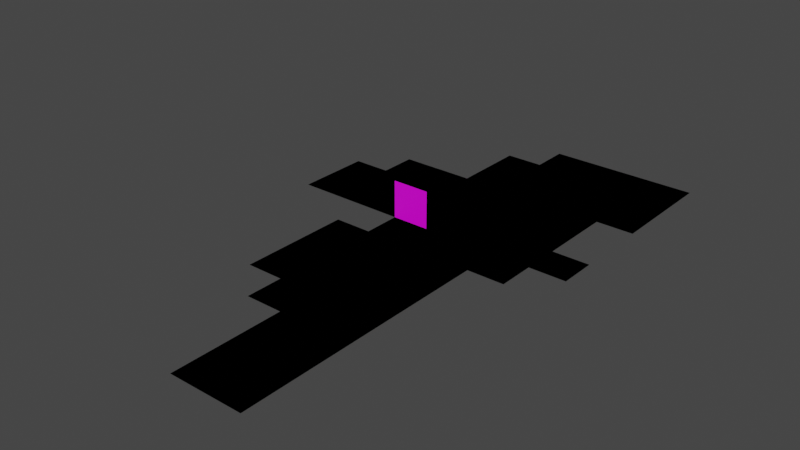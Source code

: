 # Source: water.blend  (saved by Blender 2.80.74; exported with 4.5.12 LTS)
import bpy
from mathutils import Matrix  # noqa: F401  (used for matrix-valued properties, if any)

bpy.ops.wm.read_factory_settings(use_empty=True)
scene = bpy.context.scene
scene.name = 'Scene'

# ---- collections
col_collection = bpy.data.collections.new('Collection'); scene.collection.children.link(col_collection)

# ---- images (referenced by path relative to the original .blend; pixels are not part of the script)
import os
ASSET_DIR = os.environ.get("B2B_ASSET_DIR", "")  # directory of the original .blend (textures are referenced by path, not embedded)
HERE = os.path.dirname(os.path.abspath(__file__))  # packed textures are extracted next to this script under _unpacked/

def load_image(name, relpath, width, height, colorspace="sRGB"):
    """Load a texture the original file referenced (path relative to the .blend, or extracted next to this script)."""
    p = next((c for c in (os.path.join(HERE, relpath), os.path.join(ASSET_DIR, relpath)) if relpath and os.path.exists(c)), "")
    if p:
        img = bpy.data.images.load(p, check_existing=True)
        img.name = name
    else:  # same state as the original file: an image datablock whose file is absent (Cycles renders it pink)
        img = bpy.data.images.new(name, width, height)
        img.source = "FILE"
        img.filepath = "//" + (relpath or name)
    img.colorspace_settings.name = colorspace
    return img
img_placeholder_png = load_image('placeholder.png', 'placeholder.png', 1024, 1024, 'sRGB')
img_tdr_h_underwater_png_001 = load_image('tdr_h_underwater.png.001', 'tdr_h_underwater.png', 1024, 1024, 'sRGB')
img_tdr_h_underwater_edge_png_001 = load_image('tdr_h_underwater_edge.png.001', 'tdr_h_underwater_edge.png', 1024, 1024, 'sRGB')
img_tdr_h_underwater_png_002 = load_image('tdr_h_underwater.png.002', 'tdr_h_underwater.png', 1024, 1024, 'sRGB')
img_tdr_h_underwater_edge_png_002 = load_image('tdr_h_underwater_edge.png.002', 'tdr_h_underwater_edge.png', 1024, 1024, 'sRGB')
img_tdr_h_underwater_png_003 = load_image('tdr_h_underwater.png.003', 'tdr_h_underwater.png', 1024, 1024, 'sRGB')
img_tdr_h_underwater_png_004 = load_image('tdr_h_underwater.png.004', 'tdr_h_underwater.png', 1024, 1024, 'sRGB')
img_tdr_h_underwater_png_007 = load_image('tdr_h_underwater.png.007', 'tdr_h_underwater.png', 1024, 1024, 'sRGB')

# ---- materials (node trees are filled in below, after node groups)
mat_material_001 = bpy.data.materials.new('Material.001')
mat_material_001.use_transparent_shadow = False
mat_material_001.roughness = 0.25
mat_material_003 = bpy.data.materials.new('Material.003')
mat_material_003.use_transparent_shadow = False
mat_material_003.roughness = 0.5
mat_material_0_004 = bpy.data.materials.new('material_0.004')
mat_material_0_004.use_transparent_shadow = False
mat_material_0_004.diffuse_color = (1.0, 1.0, 1.0, 1.0)
mat_material_0_004.roughness = 0.6733
mat_material_004 = bpy.data.materials.new('Material.004')
mat_material_004.use_transparent_shadow = False
mat_material_004.roughness = 0.5
mat_material_0_005 = bpy.data.materials.new('material_0.005')
mat_material_0_005.use_transparent_shadow = False
mat_material_0_005.diffuse_color = (1.0, 1.0, 1.0, 1.0)
mat_material_0_005.roughness = 0.6733
mat_material_005 = bpy.data.materials.new('Material.005')
mat_material_005.use_transparent_shadow = False
mat_material_005.roughness = 0.5
mat_material_006 = bpy.data.materials.new('Material.006')
mat_material_006.use_transparent_shadow = False
mat_material_006.roughness = 0.5
mat_material_009 = bpy.data.materials.new('Material.009')
mat_material_009.use_transparent_shadow = False
mat_material_009.roughness = 0.5

# ---- material node trees
mat_material_001.use_nodes = True; mat_material_001.node_tree.nodes.clear()
_N = mat_material_001.node_tree.nodes; _L = mat_material_001.node_tree.links
n0 = _N.new('ShaderNodeTexImage'); n0.name = 'Image Texture'; n0.location = (-160, 240)
n0.image = img_placeholder_png
n1 = _N.new('ShaderNodeBsdfPrincipled'); n1.name = 'Principled BSDF'; n1.location = (120, 260)
n1.distribution = 'GGX'
n1.subsurface_method = 'BURLEY'
n1.inputs[3].default_value = 1.45
n1.inputs[27].default_value = (0.0, 0.0, 0.0, 1.0)
n1.inputs[28].default_value = 1.0
n2 = _N.new('ShaderNodeOutputMaterial'); n2.name = 'Material Output'; n2.location = (440, 280)
_L.new(n1.outputs[0], n2.inputs[0])
_L.new(n0.outputs[0], n1.inputs[0])
n2.is_active_output = True
mat_material_003.use_nodes = True; mat_material_003.node_tree.nodes.clear()
_N = mat_material_003.node_tree.nodes; _L = mat_material_003.node_tree.links
n0 = _N.new('ShaderNodeOutputMaterial'); n0.name = 'Material Output'; n0.location = (300, 300)
n1 = _N.new('ShaderNodeBsdfPrincipled'); n1.name = 'Principled BSDF'; n1.location = (10, 300)
n1.distribution = 'GGX'
n1.subsurface_method = 'BURLEY'
n1.inputs[3].default_value = 1.45
n1.inputs[27].default_value = (0.0, 0.0, 0.0, 1.0)
n1.inputs[28].default_value = 1.0
n2 = _N.new('ShaderNodeTexImage'); n2.name = 'Image Texture'; n2.location = (-300, 600)
n2.image = img_tdr_h_underwater_png_001
_L.new(n1.outputs[0], n0.inputs[0])
_L.new(n2.outputs[0], n1.inputs[0])
n0.is_active_output = True
mat_material_0_004.use_nodes = True; mat_material_0_004.node_tree.nodes.clear()
_N = mat_material_0_004.node_tree.nodes; _L = mat_material_0_004.node_tree.links
n0 = _N.new('ShaderNodeOutputMaterial'); n0.name = 'Material Output'; n0.location = (300, 300)
n1 = _N.new('ShaderNodeBsdfPrincipled'); n1.name = 'Principled BSDF'; n1.location = (10, 300)
n1.distribution = 'GGX'
n1.subsurface_method = 'BURLEY'
n1.inputs[2].default_value = 0.6733
n1.inputs[3].default_value = 1.0
n1.inputs[27].default_value = (0.0, 0.0, 0.0, 1.0)
n1.inputs[28].default_value = 1.0
n2 = _N.new('ShaderNodeTexImage'); n2.name = 'Image Texture'; n2.location = (-300, 600)
n2.image = img_tdr_h_underwater_edge_png_001
_L.new(n1.outputs[0], n0.inputs[0])
_L.new(n2.outputs[0], n1.inputs[0])
n0.is_active_output = True
mat_material_004.use_nodes = True; mat_material_004.node_tree.nodes.clear()
_N = mat_material_004.node_tree.nodes; _L = mat_material_004.node_tree.links
n0 = _N.new('ShaderNodeOutputMaterial'); n0.name = 'Material Output'; n0.location = (300, 300)
n1 = _N.new('ShaderNodeBsdfPrincipled'); n1.name = 'Principled BSDF'; n1.location = (10, 300)
n1.distribution = 'GGX'
n1.subsurface_method = 'BURLEY'
n1.inputs[3].default_value = 1.45
n1.inputs[27].default_value = (0.0, 0.0, 0.0, 1.0)
n1.inputs[28].default_value = 1.0
n2 = _N.new('ShaderNodeTexImage'); n2.name = 'Image Texture'; n2.location = (-300, 600)
n2.image = img_tdr_h_underwater_png_002
_L.new(n1.outputs[0], n0.inputs[0])
_L.new(n2.outputs[0], n1.inputs[0])
n0.is_active_output = True
mat_material_0_005.use_nodes = True; mat_material_0_005.node_tree.nodes.clear()
_N = mat_material_0_005.node_tree.nodes; _L = mat_material_0_005.node_tree.links
n0 = _N.new('ShaderNodeOutputMaterial'); n0.name = 'Material Output'; n0.location = (300, 300)
n1 = _N.new('ShaderNodeBsdfPrincipled'); n1.name = 'Principled BSDF'; n1.location = (10, 300)
n1.distribution = 'GGX'
n1.subsurface_method = 'BURLEY'
n1.inputs[2].default_value = 0.6733
n1.inputs[3].default_value = 1.0
n1.inputs[27].default_value = (0.0, 0.0, 0.0, 1.0)
n1.inputs[28].default_value = 1.0
n2 = _N.new('ShaderNodeTexImage'); n2.name = 'Image Texture'; n2.location = (-300, 600)
n2.image = img_tdr_h_underwater_edge_png_002
_L.new(n1.outputs[0], n0.inputs[0])
_L.new(n2.outputs[0], n1.inputs[0])
n0.is_active_output = True
mat_material_005.use_nodes = True; mat_material_005.node_tree.nodes.clear()
_N = mat_material_005.node_tree.nodes; _L = mat_material_005.node_tree.links
n0 = _N.new('ShaderNodeOutputMaterial'); n0.name = 'Material Output'; n0.location = (300, 300)
n1 = _N.new('ShaderNodeBsdfPrincipled'); n1.name = 'Principled BSDF'; n1.location = (10, 300)
n1.distribution = 'GGX'
n1.subsurface_method = 'BURLEY'
n1.inputs[3].default_value = 1.45
n1.inputs[27].default_value = (0.0, 0.0, 0.0, 1.0)
n1.inputs[28].default_value = 1.0
n2 = _N.new('ShaderNodeTexImage'); n2.name = 'Image Texture'; n2.location = (-300, 600)
n2.image = img_tdr_h_underwater_png_003
_L.new(n1.outputs[0], n0.inputs[0])
_L.new(n2.outputs[0], n1.inputs[0])
n0.is_active_output = True
mat_material_006.use_nodes = True; mat_material_006.node_tree.nodes.clear()
_N = mat_material_006.node_tree.nodes; _L = mat_material_006.node_tree.links
n0 = _N.new('ShaderNodeOutputMaterial'); n0.name = 'Material Output'; n0.location = (300, 300)
n1 = _N.new('ShaderNodeBsdfPrincipled'); n1.name = 'Principled BSDF'; n1.location = (10, 300)
n1.distribution = 'GGX'
n1.subsurface_method = 'BURLEY'
n1.inputs[3].default_value = 1.45
n1.inputs[27].default_value = (0.0, 0.0, 0.0, 1.0)
n1.inputs[28].default_value = 1.0
n2 = _N.new('ShaderNodeTexImage'); n2.name = 'Image Texture'; n2.location = (-300, 600)
n2.image = img_tdr_h_underwater_png_004
_L.new(n1.outputs[0], n0.inputs[0])
_L.new(n2.outputs[0], n1.inputs[0])
n0.is_active_output = True
mat_material_009.use_nodes = True; mat_material_009.node_tree.nodes.clear()
_N = mat_material_009.node_tree.nodes; _L = mat_material_009.node_tree.links
n0 = _N.new('ShaderNodeOutputMaterial'); n0.name = 'Material Output'; n0.location = (300, 300)
n1 = _N.new('ShaderNodeBsdfPrincipled'); n1.name = 'Principled BSDF'; n1.location = (10, 300)
n1.distribution = 'GGX'
n1.subsurface_method = 'BURLEY'
n1.inputs[3].default_value = 1.45
n1.inputs[27].default_value = (0.0, 0.0, 0.0, 1.0)
n1.inputs[28].default_value = 1.0
n2 = _N.new('ShaderNodeTexImage'); n2.name = 'Image Texture'; n2.location = (-300, 600)
n2.image = img_tdr_h_underwater_png_007
_L.new(n1.outputs[0], n0.inputs[0])
_L.new(n2.outputs[0], n1.inputs[0])
n0.is_active_output = True

# ---- world
world_world = bpy.data.worlds.new('World'); scene.world = world_world
world_world.use_nodes = True; world_world.node_tree.nodes.clear()
_N = world_world.node_tree.nodes; _L = world_world.node_tree.links
n0 = _N.new('ShaderNodeOutputWorld'); n0.name = 'World Output'; n0.location = (300, 300)
n1 = _N.new('ShaderNodeBackground'); n1.name = 'Background'; n1.location = (10, 300)
n1.inputs[0].default_value = (0.05088, 0.05088, 0.05088, 1.0)
_L.new(n1.outputs[0], n0.inputs[0])
n0.is_active_output = True
world_world.color = (0.05088, 0.05088, 0.05088)
world_world.use_sun_shadow = False
world_world.sun_shadow_jitter_overblur = 0.0

# ---- meshes
me_cube_004 = bpy.data.meshes.new('Cube.004')
me_cube_004.from_pydata([(-5.12, -5.12, 0.0), (-5.12, -5.12, 10.24), (5.12, -5.12, 0.0), (5.12, -5.12, 10.24)], [], [(0, 1, 3, 2)])
_uv = me_cube_004.uv_layers.new(name='UVMap')
_uv.uv.foreach_set('vector', [0.9999, 9.998e-05, 0.9999, 0.9999, 9.998e-05, 0.9999, 0.0001001, 9.998e-05])
me_cube_004.materials.append(mat_material_001)
me_cube_004.use_remesh_preserve_volume = False
me_cube_004.use_remesh_preserve_attributes = False
me_cube_004.use_mirror_vertex_groups = False
me_cube_004.update()
me_default_trle_floor_000_cube_000 = bpy.data.meshes.new('Default_TRLE_Floor.000_Cube.000')
me_default_trle_floor_000_cube_000.from_pydata([(-1536.0, 512.0, -2.56), (-1536.0, -512.0, -2.56), (-512.0, -512.0, -2.56), (-512.0, 512.0, -2.56), (-2560.0, 512.0, -2.56), (-2560.0, -512.0, -2.56), (-3584.0, 512.0, -2.56), (-3584.0, -512.0, -2.56), (-4608.0, 512.0, -2.56), (-4608.0, -512.0, -2.56), (-4608.0, 1536.0, -2.56), (-3584.0, 1536.0, -2.56), (-2560.0, 1536.0, -2.56), (-1536.0, 1536.0, -2.56), (-512.0, 1536.0, -2.56), (-1536.0, 2560.0, -2.56), (-512.0, 2560.0, -2.56), (-2560.0, 2560.0, -2.56), (-3584.0, 2560.0, -2.56), (-4608.0, 2560.0, -2.56), (-1536.0, 512.0, -2.56), (-512.0, 512.0, -2.56), (-512.0, -512.0, -2.56), (-1536.0, -512.0, -2.56), (-2560.0, 512.0, -2.56), (-2560.0, -512.0, -2.56), (-3584.0, 512.0, -2.56), (-3584.0, -512.0, -2.56), (-4608.0, 512.0, -2.56), (-4608.0, -512.0, -2.56), (-4608.0, 1536.0, -2.56), (-3584.0, 1536.0, -2.56), (-2560.0, 1536.0, -2.56), (-1536.0, 1536.0, -2.56), (-512.0, 1536.0, -2.56), (-1536.0, 2560.0, -2.56), (-512.0, 2560.0, -2.56), (-2560.0, 2560.0, -2.56), (-3584.0, 2560.0, -2.56), (-4608.0, 2560.0, -2.56), (512.0, -512.0, -2.56), (512.0, 512.0, -2.56), (512.0, 1536.0, -2.56), (512.0, 2560.0, -2.56), (512.0, 512.0, -2.56), (512.0, -512.0, -2.56), (512.0, 1536.0, -2.56), (512.0, 2560.0, -2.56)], [], [(0, 1, 2, 3), (4, 5, 1, 0), (6, 7, 5, 4), (8, 9, 7, 6), (10, 8, 6, 11), (11, 6, 4, 12), (12, 4, 0, 13), (13, 0, 3, 14), (15, 13, 14, 16), (17, 12, 13, 15), (18, 11, 12, 17), (19, 10, 11, 18), (20, 21, 22, 23), (24, 20, 23, 25), (26, 24, 25, 27), (28, 26, 27, 29), (30, 31, 26, 28), (31, 32, 24, 26), (32, 33, 20, 24), (33, 34, 21, 20), (35, 36, 34, 33), (37, 35, 33, 32), (38, 37, 32, 31), (39, 38, 31, 30), (3, 2, 40, 41), (14, 3, 41, 42), (16, 14, 42, 43), (21, 44, 45, 22), (34, 46, 44, 21), (36, 47, 46, 34)])
me_default_trle_floor_000_cube_000.polygons.foreach_set('use_smooth', [True] * 30)
me_default_trle_floor_000_cube_000.polygons.foreach_set('material_index', [0, 0, 0, 0, 0, 0, 0, 0, 0, 0, 0, 0, 0, 0, 0, 0, 0, 0, 0, 0, 0, 0, 0, 0, 1, 1, 1, 1, 1, 1])
_k = set([(1, 2), (1, 5), (2, 40), (5, 7), (7, 9), (8, 9), (8, 10), (10, 19), (15, 16), (15, 17), (16, 43), (17, 18), (18, 19), (22, 23), (22, 45), (23, 25), (25, 27), (27, 29), (28, 29), (28, 30), (30, 39), (35, 36), (35, 37), (36, 47), (37, 38), (38, 39), (40, 41), (41, 42), (42, 43), (44, 45), (44, 46), (46, 47)])
me_default_trle_floor_000_cube_000.attributes.new('sharp_edge', 'BOOLEAN', 'EDGE').data.foreach_set('value', [ (min(e.vertices), max(e.vertices)) in _k for e in me_default_trle_floor_000_cube_000.edges])
_uv = me_default_trle_floor_000_cube_000.uv_layers.new(name='UVMap')
_uv.uv.foreach_set('vector', [0.0, 0.0, 1.0, 0.0, 1.0, 1.0, 0.0, 1.0, 0.0, 0.0, 1.0, 0.0, 1.0, 1.0, 0.0, 1.0, 0.0, 0.0, 1.0, 0.0, 1.0, 1.0, 0.0, 1.0, 0.0, 0.0, 1.0, 0.0, 1.0, 1.0, 0.0, 1.0, 0.0, 0.0, 1.0, 0.0, 1.0, 1.0, 0.0, 1.0, 0.0, 0.0, 1.0, 0.0, 1.0, 1.0, 0.0, 1.0, 0.0, 0.0, 1.0, 0.0, 1.0, 1.0, 0.0, 1.0, 0.0, 0.0, 1.0, 0.0, 1.0, 1.0, 0.0, 1.0, 0.0, 0.0, 1.0, 0.0, 1.0, 1.0, 0.0, 1.0, 0.0, 0.0, 1.0, 0.0, 1.0, 1.0, 0.0, 1.0, 0.0, 0.0, 1.0, 0.0, 1.0, 1.0, 0.0, 1.0, 0.0, 0.0, 1.0, 0.0, 1.0, 1.0, 0.0, 1.0, 0.0, 0.0, 0.0, 1.0, 1.0, 1.0, 1.0, 0.0, 0.0, 0.0, 0.0, 1.0, 1.0, 1.0, 1.0, 0.0, 0.0, 0.0, 0.0, 1.0, 1.0, 1.0, 1.0, 0.0, 0.0, 0.0, 0.0, 1.0, 1.0, 1.0, 1.0, 0.0, 0.0, 0.0, 0.0, 1.0, 1.0, 1.0, 1.0, 0.0, 0.0, 0.0, 0.0, 1.0, 1.0, 1.0, 1.0, 0.0, 0.0, 0.0, 0.0, 1.0, 1.0, 1.0, 1.0, 0.0, 0.0, 0.0, 0.0, 1.0, 1.0, 1.0, 1.0, 0.0, 0.0, 0.0, 0.0, 1.0, 1.0, 1.0, 1.0, 0.0, 0.0, 0.0, 0.0, 1.0, 1.0, 1.0, 1.0, 0.0, 0.0, 0.0, 0.0, 1.0, 1.0, 1.0, 1.0, 0.0, 0.0, 0.0, 0.0, 1.0, 1.0, 1.0, 1.0, 0.0, 0.0, 0.0, 1.0, 0.0, 1.0, 1.0, 0.0, 1.0, 0.0, 0.0, 1.0, 0.0, 1.0, 1.0, 0.0, 1.0, 0.0, 0.0, 1.0, 0.0, 1.0, 1.0, 0.0, 1.0, 0.0, 0.0, 0.0, 1.0, 1.0, 1.0, 1.0, 0.0, 0.0, 0.0, 0.0, 1.0, 1.0, 1.0, 1.0, 0.0, 0.0, 0.0, 0.0, 1.0, 1.0, 1.0, 1.0, 0.0])
me_default_trle_floor_000_cube_000.materials.append(mat_material_003)
me_default_trle_floor_000_cube_000.materials.append(mat_material_0_004)
me_default_trle_floor_000_cube_000.use_remesh_preserve_volume = False
me_default_trle_floor_000_cube_000.use_remesh_preserve_attributes = False
me_default_trle_floor_000_cube_000.use_mirror_vertex_groups = False
me_default_trle_floor_000_cube_000.update()
me_default_trle_floor_000_cube_000.normals_split_custom_set([tuple(v) for v in zip(*[iter([-4.417e-18, 0.0, 1.0, 0.0, 0.0, 1.0, 0.0, 0.0, 1.0, -1.164e-10, 0.0, 1.0, 1.767e-17, 0.0, 1.0, 0.0, 0.0, 1.0, 0.0, 0.0, 1.0, -4.417e-18, 0.0, 1.0, -1.164e-10, 0.0, 1.0, -1.164e-10, 0.0, 1.0, 0.0, 0.0, 1.0, 1.767e-17, 0.0, 1.0, -1.164e-10, 0.0, 1.0, -2.328e-10, 0.0, 1.0, -1.164e-10, 0.0, 1.0, -1.164e-10, 0.0, 1.0, 1.164e-10, 0.0, 1.0, -1.164e-10, 0.0, 1.0, -1.164e-10, 0.0, 1.0, 1.016e-16, 0.0, 1.0, 1.016e-16, 0.0, 1.0, -1.164e-10, 0.0, 1.0, 1.767e-17, 0.0, 1.0, 3.092e-17, 0.0, 1.0, 3.092e-17, 0.0, 1.0, 1.767e-17, 0.0, 1.0, -4.417e-18, 0.0, 1.0, 5.821e-11, 0.0, 1.0, 5.821e-11, 0.0, 1.0, -4.417e-18, 0.0, 1.0, -1.164e-10, 0.0, 1.0, -5.821e-11, 0.0, 1.0, 1.164e-10, 0.0, 1.0, 5.821e-11, 0.0, 1.0, -5.821e-11, 0.0, 1.0, 1.164e-10, 0.0, 1.0, 0.0, 0.0, 1.0, 3.092e-17, 0.0, 1.0, 5.821e-11, 0.0, 1.0, 1.164e-10, 0.0, 1.0, 1.164e-10, 0.0, 1.0, 1.016e-16, 0.0, 1.0, 3.092e-17, 0.0, 1.0, 0.0, 0.0, 1.0, 2.328e-10, 0.0, 1.0, 1.164e-10, 0.0, 1.0, 1.016e-16, 0.0, 1.0, 1.164e-10, 0.0, 1.0, 2.095e-11, 0.0, -1.0, -7.451e-11, 0.0, -1.0, -9.313e-11, 0.0, -1.0, -5.588e-11, 0.0, -1.0, -3.725e-11, 0.0, -1.0, 2.095e-11, 0.0, -1.0, -5.588e-11, 0.0, -1.0, -5.588e-11, 0.0, -1.0, 4.191e-11, 0.0, -1.0, -3.725e-11, 0.0, -1.0, -5.588e-11, 0.0, -1.0, 6.054e-11, 0.0, -1.0, 1.397e-10, 0.0, -1.0, 4.191e-11, 0.0, -1.0, 6.054e-11, 0.0, -1.0, 2.142e-10, 0.0, -1.0, -5.122e-11, 0.0, -1.0, -5.588e-11, 0.0, -1.0, 4.191e-11, 0.0, -1.0, 1.397e-10, 0.0, -1.0, -5.588e-11, 0.0, -1.0, -1.863e-11, 0.0, -1.0, -3.725e-11, 0.0, -1.0, 4.191e-11, 0.0, -1.0, -1.863e-11, 0.0, -1.0, 2.328e-11, 0.0, -1.0, 2.095e-11, 0.0, -1.0, -3.725e-11, 0.0, -1.0, 2.328e-11, 0.0, -1.0, -9.546e-11, 0.0, -1.0, -7.451e-11, 0.0, -1.0, 2.095e-11, 0.0, -1.0, -5.122e-11, 0.0, -1.0, -1.35e-10, 0.0, -1.0, -9.546e-11, 0.0, -1.0, 2.328e-11, 0.0, -1.0, -1.863e-11, 0.0, -1.0, -5.122e-11, 0.0, -1.0, 2.328e-11, 0.0, -1.0, -1.863e-11, 0.0, -1.0, -1.35e-10, 0.0, -1.0, -1.863e-11, 0.0, -1.0, -1.863e-11, 0.0, -1.0, -5.588e-11, 0.0, -1.0, -1.676e-10, 0.0, -1.0, -1.35e-10, 0.0, -1.0, -5.588e-11, 0.0, -1.0, -5.122e-11, 0.0, -1.0, -1.164e-10, 0.0, 1.0, 0.0, 0.0, 1.0, 0.0, 0.0, 1.0, -1.164e-10, 0.0, 1.0, -5.821e-11, 0.0, 1.0, -1.164e-10, 0.0, 1.0, -1.164e-10, 0.0, 1.0, -1.164e-10, 0.0, 1.0, 1.164e-10, 0.0, 1.0, -5.821e-11, 0.0, 1.0, -1.164e-10, 0.0, 1.0, 0.0, 0.0, 1.0, -7.451e-11, 0.0, -1.0, -2.095e-10, 0.0, -1.0, -9.313e-11, 0.0, -1.0, -9.313e-11, 0.0, -1.0, -9.546e-11, 0.0, -1.0, -2.142e-10, 0.0, -1.0, -2.095e-10, 0.0, -1.0, -7.451e-11, 0.0, -1.0, -1.35e-10, 0.0, -1.0, -1.024e-10, 0.0, -1.0, -2.142e-10, 0.0, -1.0, -9.546e-11, 0.0, -1.0])] * 3)])
me_default_trle_floor_007_cube_000 = bpy.data.meshes.new('Default_TRLE_Floor.007_Cube.000')
me_default_trle_floor_007_cube_000.from_pydata([(-511.6, 512.3, -2.56), (512.4, 512.3, -2.56), (512.4, -511.7, -2.56), (-511.6, -511.7, -2.56), (-1536.0, 512.3, -2.56), (-1536.0, -511.7, -2.56), (-1536.0, 1536.0, -2.56), (-511.6, 1536.0, -2.56), (-511.6, 512.3, -2.56), (-511.6, -511.7, -2.56), (512.4, -511.7, -2.56), (512.4, 512.3, -2.56), (-1536.0, 512.3, -2.56), (-1536.0, -511.7, -2.56), (-1536.0, 1536.0, -2.56), (-511.6, 1536.0, -2.56), (-2560.0, 512.3, -2.56), (-2560.0, -511.7, -2.56), (-2560.0, 1536.0, -2.56), (-2560.0, 512.3, -2.56), (-2560.0, -511.7, -2.56), (-2560.0, 1536.0, -2.56)], [], [(0, 1, 2, 3), (4, 0, 3, 5), (6, 7, 0, 4), (8, 9, 10, 11), (12, 13, 9, 8), (14, 12, 8, 15), (16, 4, 5, 17), (18, 6, 4, 16), (19, 20, 13, 12), (21, 19, 12, 14)])
me_default_trle_floor_007_cube_000.polygons.foreach_set('use_smooth', [True] * 10)
me_default_trle_floor_007_cube_000.polygons.foreach_set('material_index', [0, 0, 0, 0, 0, 0, 1, 1, 1, 1])
_k = set([(0, 1), (0, 7), (1, 2), (2, 3), (3, 5), (5, 17), (6, 7), (6, 18), (8, 11), (8, 15), (9, 10), (9, 13), (10, 11), (13, 20), (14, 15), (14, 21), (16, 17), (16, 18), (19, 20), (19, 21)])
me_default_trle_floor_007_cube_000.attributes.new('sharp_edge', 'BOOLEAN', 'EDGE').data.foreach_set('value', [ (min(e.vertices), max(e.vertices)) in _k for e in me_default_trle_floor_007_cube_000.edges])
_uv = me_default_trle_floor_007_cube_000.uv_layers.new(name='UVMap')
_uv.uv.foreach_set('vector', [0.0, 0.0, 0.0, 1.0, 1.0, 1.0, 1.0, 0.0, 0.0, 0.0, 0.0, 1.0, 1.0, 1.0, 1.0, 0.0, 0.0, 0.0, 0.0, 1.0, 1.0, 1.0, 1.0, 0.0, 0.0, 0.0, 1.0, 0.0, 1.0, 1.0, 0.0, 1.0, 0.0, 0.0, 1.0, 0.0, 1.0, 1.0, 0.0, 1.0, 0.0, 0.0, 1.0, 0.0, 1.0, 1.0, 0.0, 1.0, 1.0, 1.0, 1.0, 0.0, 0.0, 0.0, 0.0, 1.0, 1.0, 1.0, 1.0, 0.0, 0.0, 0.0, 0.0, 1.0, 1.0, 1.0, 0.0, 1.0, 0.0, 0.0, 1.0, 0.0, 1.0, 1.0, 0.0, 1.0, 0.0, 0.0, 1.0, 0.0])
me_default_trle_floor_007_cube_000.materials.append(mat_material_004)
me_default_trle_floor_007_cube_000.materials.append(mat_material_0_005)
me_default_trle_floor_007_cube_000.use_remesh_preserve_volume = False
me_default_trle_floor_007_cube_000.use_remesh_preserve_attributes = False
me_default_trle_floor_007_cube_000.use_mirror_vertex_groups = False
me_default_trle_floor_007_cube_000.update()
me_default_trle_floor_007_cube_000.normals_split_custom_set([tuple(v) for v in zip(*[iter([3.415e-11, 0.0, -1.0, -1.863e-11, 0.0, -1.0, -1.863e-11, 0.0, -1.0, 6.054e-11, 0.0, -1.0, 7.916e-11, 0.0, -1.0, 3.415e-11, 0.0, -1.0, 6.054e-11, 0.0, -1.0, 6.054e-11, 0.0, -1.0, 9.779e-11, 0.0, -1.0, -1.863e-11, 0.0, -1.0, 3.415e-11, 0.0, -1.0, 7.916e-11, 0.0, -1.0, -1.552e-10, 0.0, 1.0, -1.164e-10, 0.0, 1.0, -2.328e-10, 0.0, 1.0, -2.328e-10, 0.0, 1.0, -1.164e-10, 0.0, 1.0, 0.0, 0.0, 1.0, -1.164e-10, 0.0, 1.0, -1.552e-10, 0.0, 1.0, -2.328e-10, 0.0, 1.0, -1.164e-10, 0.0, 1.0, -1.552e-10, 0.0, 1.0, -2.328e-10, 0.0, 1.0, 9.779e-11, 0.0, -1.0, 7.916e-11, 0.0, -1.0, 6.054e-11, 0.0, -1.0, -1.863e-11, 0.0, -1.0, 2.142e-10, 0.0, -1.0, 9.779e-11, 0.0, -1.0, 7.916e-11, 0.0, -1.0, 9.779e-11, 0.0, -1.0, -1.164e-10, 0.0, 1.0, 0.0, 0.0, 1.0, 0.0, 0.0, 1.0, -1.164e-10, 0.0, 1.0, -2.328e-10, 0.0, 1.0, -1.164e-10, 0.0, 1.0, -1.164e-10, 0.0, 1.0, -2.328e-10, 0.0, 1.0])] * 3)])
me_watersurface_c_default_trle_floor_000_cube_006 = bpy.data.meshes.new('WATERSURFACE_C_Default_TRLE_Floor.000_Cube.006')
me_watersurface_c_default_trle_floor_000_cube_006.from_pydata([(-2564.0, 512.0, -2.56), (-2564.0, -1536.0, -2.56), (-516.3, -1536.0, -2.56), (-516.3, -512.0, -2.56), (507.7, -512.0, -2.56), (507.7, 512.0, -2.56), (-2564.0, 512.0, -2.56), (507.7, 512.0, -2.56), (507.7, -512.0, -2.56), (-516.3, -512.0, -2.56), (-516.3, -1536.0, -2.56), (-2564.0, -1536.0, -2.56)], [], [(0, 1, 2, 3, 4, 5), (6, 7, 8, 9, 10, 11)])
me_watersurface_c_default_trle_floor_000_cube_006.polygons.foreach_set('use_smooth', [True] * 2)
_k = set([(0, 1), (0, 5), (1, 2), (2, 3), (3, 4), (4, 5), (6, 7), (6, 11), (7, 8), (8, 9), (9, 10), (10, 11)])
me_watersurface_c_default_trle_floor_000_cube_006.attributes.new('sharp_edge', 'BOOLEAN', 'EDGE').data.foreach_set('value', [ (min(e.vertices), max(e.vertices)) in _k for e in me_watersurface_c_default_trle_floor_000_cube_006.edges])
_uv = me_watersurface_c_default_trle_floor_000_cube_006.uv_layers.new(name='UVMap')
_uv.uv.foreach_set('vector', [0.0001, 0.0001, 0.9999, 0.0001, 0.9999, 0.9999, 0.9999, 0.0001, 0.9999, 0.9999, 0.0001, 0.9999, 0.0001, 0.0001, 0.0001, 0.9999, 0.9999, 0.9999, 0.0001, 0.9999, 0.9999, 0.9999, 0.9999, 0.0001])
me_watersurface_c_default_trle_floor_000_cube_006.materials.append(mat_material_005)
me_watersurface_c_default_trle_floor_000_cube_006.use_remesh_preserve_volume = False
me_watersurface_c_default_trle_floor_000_cube_006.use_remesh_preserve_attributes = False
me_watersurface_c_default_trle_floor_000_cube_006.use_mirror_vertex_groups = False
me_watersurface_c_default_trle_floor_000_cube_006.update()
me_watersurface_c_default_trle_floor_000_cube_006.normals_split_custom_set([tuple(v) for v in zip(*[iter([4.657e-11, 0.0, 1.0, 4.657e-11, 0.0, 1.0, 4.657e-11, 0.0, 1.0, 4.657e-11, 0.0, 1.0, 4.657e-11, 0.0, 1.0, 4.657e-11, 0.0, 1.0, -2.049e-11, 0.0, -1.0, -2.049e-11, 0.0, -1.0, -2.049e-11, 0.0, -1.0, -2.049e-11, 0.0, -1.0, -2.049e-11, 0.0, -1.0, -2.049e-11, 0.0, -1.0])] * 3)])
me_watersurface_d_cube_037 = bpy.data.meshes.new('WATERSURFACE_D_Cube.037')
me_watersurface_d_cube_037.from_pydata([(8704.0, 512.0, -2.56), (8704.0, 2560.0, -2.56), (1536.0, 2560.0, -2.56), (1536.0, 3584.0, -2.56), (512.0, 3584.0, -2.56), (512.0, 4608.0, -2.56), (-512.0, 4608.0, -2.56), (-512.0, -512.0, -2.56), (1536.0, -512.0, -2.56), (1536.0, -1536.0, -2.56), (4608.0, -1536.0, -2.56), (4608.0, -512.0, -2.56), (5632.0, -512.0, -2.56), (5632.0, 512.0, -2.56), (8704.0, 512.0, -2.56), (5632.0, 512.0, -2.56), (5632.0, -512.0, -2.56), (4608.0, -512.0, -2.56), (4608.0, -1536.0, -2.56), (1536.0, -1536.0, -2.56), (1536.0, -512.0, -2.56), (-512.0, -512.0, -2.56), (-512.0, 4608.0, -2.56), (512.0, 4608.0, -2.56), (512.0, 3584.0, -2.56), (1536.0, 3584.0, -2.56), (1536.0, 2560.0, -2.56), (8704.0, 2560.0, -2.56)], [], [(0, 1, 2, 3, 4, 5, 6, 7, 8, 9, 10, 11, 12, 13), (14, 15, 16, 17, 18, 19, 20, 21, 22, 23, 24, 25, 26, 27)])
me_watersurface_d_cube_037.polygons.foreach_set('use_smooth', [True] * 2)
_uv = me_watersurface_d_cube_037.uv_layers.new(name='UVMap')
_uv.uv.foreach_set('vector', [0.0001, 0.0001, 0.9999, 0.0001, 0.0001, 0.0001, 0.9999, 0.0001, 0.0001, 0.0001, 0.9999, 0.0001, 0.9999, 0.9999, 0.0001, 0.9999, 0.9999, 0.9999, 0.0001, 0.9999, 0.0001, 0.0001, 0.0001, 0.9999, 0.0001, 0.0001, 0.0001, 0.9999, 0.0001, 0.0001, 0.9999, 0.0001, 0.0001, 0.0001, 0.9999, 0.0001, 0.0001, 0.0001, 0.0001, 0.9999, 0.0001, 0.0001, 0.0001, 0.9999, 0.9999, 0.9999, 0.9999, 0.0001, 0.9999, 0.9999, 0.9999, 0.0001, 0.9999, 0.9999, 0.9999, 0.0001])
me_watersurface_d_cube_037.materials.append(mat_material_006)
me_watersurface_d_cube_037.use_remesh_preserve_volume = False
me_watersurface_d_cube_037.use_remesh_preserve_attributes = False
me_watersurface_d_cube_037.use_mirror_vertex_groups = False
me_watersurface_d_cube_037.update()
me_watersurface_d_cube_037.normals_split_custom_set([tuple(v) for v in zip(*[iter([-7.761e-11, 0.0, 1.0, -7.761e-11, 0.0, 1.0, -7.761e-11, 0.0, 1.0, -7.761e-11, 0.0, 1.0, -7.761e-11, 0.0, 1.0, -7.761e-11, 0.0, 1.0, -7.761e-11, 0.0, 1.0, -7.761e-11, 0.0, 1.0, -7.761e-11, 0.0, 1.0, -7.761e-11, 0.0, 1.0, -7.761e-11, 0.0, 1.0, -7.761e-11, 0.0, 1.0, -7.761e-11, 0.0, 1.0, -7.761e-11, 0.0, 1.0, 3.26e-11, 0.0, -1.0, 3.26e-11, 0.0, -1.0, 3.26e-11, 0.0, -1.0, 3.26e-11, 0.0, -1.0, 3.26e-11, 0.0, -1.0, 3.26e-11, 0.0, -1.0, 3.26e-11, 0.0, -1.0, 3.26e-11, 0.0, -1.0, 3.26e-11, 0.0, -1.0, 3.26e-11, 0.0, -1.0, 3.26e-11, 0.0, -1.0, 3.26e-11, 0.0, -1.0, 3.26e-11, 0.0, -1.0, 3.26e-11, 0.0, -1.0])] * 3)])
me_watersurface_e_plane_000 = bpy.data.meshes.new('WATERSURFACE_E_Plane.000')
me_watersurface_e_plane_000.from_pydata([(512.0, 2560.0, -2.56), (-512.0, 2560.0, -2.56), (-512.0, 3584.0, -2.56), (-2560.0, 3584.0, -2.56), (-2560.0, 4608.0, -2.56), (-5632.0, 4608.0, -2.56), (-5632.0, 512.0, -2.56), (-2560.0, 512.0, -2.56), (-2560.0, -512.0, -2.56), (512.0, -512.0, -2.56), (512.0, 2560.0, -2.56), (512.0, -512.0, -2.56), (-2560.0, -512.0, -2.56), (-2560.0, 512.0, -2.56), (-5632.0, 512.0, -2.56), (-5632.0, 4608.0, -2.56), (-2560.0, 4608.0, -2.56), (-2560.0, 3584.0, -2.56), (-512.0, 3584.0, -2.56), (-512.0, 2560.0, -2.56)], [], [(0, 1, 2, 3, 4, 5, 6, 7, 8, 9), (10, 11, 12, 13, 14, 15, 16, 17, 18, 19)])
me_watersurface_e_plane_000.polygons.foreach_set('use_smooth', [True] * 2)
_uv = me_watersurface_e_plane_000.uv_layers.new(name='UVMap')
_uv.uv.foreach_set('vector', [1.0, 0.0, 0.0, 0.0, 1.0, 0.0, 0.0, 0.0, 1.0, 0.0, 1.0, 1.0, 0.0, 1.0, 1.0, 1.0, 0.0, 1.0, 0.0, 0.0, 1.0, 0.0, 0.0, 0.0, 0.0, 1.0, 1.0, 1.0, 0.0, 1.0, 1.0, 1.0, 1.0, 0.0, 0.0, 0.0, 1.0, 0.0, 0.0, 0.0])
me_watersurface_e_plane_000.materials.append(mat_material_009)
me_watersurface_e_plane_000.use_remesh_preserve_volume = False
me_watersurface_e_plane_000.use_remesh_preserve_attributes = False
me_watersurface_e_plane_000.use_mirror_vertex_groups = False
me_watersurface_e_plane_000.update()
me_watersurface_e_plane_000.normals_split_custom_set([tuple(v) for v in zip(*[iter([-5.062e-11, 0.0, 1.0, -5.062e-11, 0.0, 1.0, -5.062e-11, 0.0, 1.0, -5.062e-11, 0.0, 1.0, -5.062e-11, 0.0, 1.0, -5.062e-11, 0.0, 1.0, -5.062e-11, 0.0, 1.0, -5.062e-11, 0.0, 1.0, -5.062e-11, 0.0, 1.0, -5.062e-11, 0.0, 1.0, 1.012e-11, 0.0, -1.0, 1.012e-11, 0.0, -1.0, 1.012e-11, 0.0, -1.0, 1.012e-11, 0.0, -1.0, 1.012e-11, 0.0, -1.0, 1.012e-11, 0.0, -1.0, 1.012e-11, 0.0, -1.0, 1.012e-11, 0.0, -1.0, 1.012e-11, 0.0, -1.0, 1.012e-11, 0.0, -1.0])] * 3)])
me_cube_013 = bpy.data.meshes.new('Cube.013')
me_cube_013.from_pydata([(-25.6, 25.6, -0.0256), (5.12, -5.12, -0.0256), (-35.84, -5.12, -0.0256), (-35.84, 15.36, -0.0256), (-25.6, 15.36, -0.0256), (5.12, 15.36, -0.0256), (15.36, 15.36, -0.0256), (15.36, 25.6, -0.0256), (-25.6, 25.6, -0.0256), (5.12, -5.12, -0.0256), (-35.84, -5.12, -0.0256), (-35.84, 15.36, -0.0256), (-25.6, 15.36, -0.0256), (5.12, 15.36, -0.0256), (15.36, 15.36, -0.0256), (15.36, 25.6, -0.0256)], [], [(7, 6, 5, 1, 2, 3, 4, 0), (15, 8, 12, 11, 10, 9, 13, 14)])
_uv = me_cube_013.uv_layers.new(name='UVMap')
_uv.uv.foreach_set('vector', [9.998e-05, 0.0001003, 0.0001001, 0.9999, 0.9999, 0.9999, 0.0001001, 0.9999, 0.9999, 0.9999, 0.9999, 9.998e-05, 9.998e-05, 0.0001003, 0.9999, 9.998e-05, 9.998e-05, 0.0001003, 0.9999, 9.998e-05, 9.998e-05, 0.0001003, 0.9999, 9.998e-05, 0.9999, 0.9999, 0.0001001, 0.9999, 0.9999, 0.9999, 0.0001001, 0.9999])
me_cube_013.materials.append(mat_material_003)
me_cube_013.use_remesh_preserve_volume = False
me_cube_013.use_remesh_preserve_attributes = False
me_cube_013.use_mirror_vertex_groups = False
me_cube_013.update()

# ---- objects
ob_default_trle_wall = bpy.data.objects.new('Default TRLE Wall', me_cube_004)
ob_watersurface_a = bpy.data.objects.new('watersurface_a', me_default_trle_floor_000_cube_000)
ob_watersurface_b = bpy.data.objects.new('watersurface_b', me_default_trle_floor_007_cube_000)
ob_watersurface_c = bpy.data.objects.new('watersurface_c', me_watersurface_c_default_trle_floor_000_cube_006)
ob_watersurface_d = bpy.data.objects.new('watersurface_d', me_watersurface_d_cube_037)
ob_watersurface_e = bpy.data.objects.new('watersurface_e', me_watersurface_e_plane_000)
ob_watersurface_f = bpy.data.objects.new('watersurface_f', me_cube_013)

# ---- transforms, parenting, visibility, modifiers, constraints
ob_default_trle_wall.location = (0.0, 0.0, 0.0)
ob_default_trle_wall.lineart.crease_threshold = 0.0
ob_watersurface_a.location = (0.0, 0.0, 0.0)
ob_watersurface_a.rotation_euler = (0.0, 0.0, -1.571)
ob_watersurface_a.scale = (0.01, 0.01, 0.01)
ob_watersurface_a.lineart.crease_threshold = 0.0
ob_watersurface_b.location = (0.0, 0.0, 0.0)
ob_watersurface_b.rotation_euler = (0.0, 0.0, -1.571)
ob_watersurface_b.scale = (0.01, 0.01, 0.01)
ob_watersurface_b.lineart.crease_threshold = 0.0
ob_watersurface_c.location = (0.0, 0.0, 0.0)
ob_watersurface_c.rotation_euler = (0.0, 0.0, -1.571)
ob_watersurface_c.scale = (0.01, 0.01, 0.01)
ob_watersurface_c.lineart.crease_threshold = 0.0
ob_watersurface_d.location = (0.0, 0.0, 0.0)
ob_watersurface_d.rotation_euler = (0.0, 0.0, -1.571)
ob_watersurface_d.scale = (0.01, 0.01, 0.01)
ob_watersurface_d.lineart.crease_threshold = 0.0
ob_watersurface_e.location = (0.0, 0.0, 0.0)
ob_watersurface_e.rotation_euler = (0.0, 0.0, -1.571)
ob_watersurface_e.scale = (0.01, 0.01, 0.01)
ob_watersurface_e.lineart.crease_threshold = 0.0
ob_watersurface_f.location = (0.0, 0.0, 0.0)
ob_watersurface_f.lineart.crease_threshold = 0.0

# ---- collection membership
col_collection.objects.link(ob_default_trle_wall)
col_collection.objects.link(ob_watersurface_a)
col_collection.objects.link(ob_watersurface_b)
col_collection.objects.link(ob_watersurface_c)
col_collection.objects.link(ob_watersurface_d)
col_collection.objects.link(ob_watersurface_e)
col_collection.objects.link(ob_watersurface_f)

# ---- scene / render settings (as saved in the file)
scene.frame_start = 1; scene.frame_end = 250; scene.frame_set(1)
scene.render.engine = 'BLENDER_EEVEE_NEXT'
scene.render.image_settings.color_depth = '16'
scene.render.image_settings.compression = 0
scene.cycles.use_denoising = False
scene.cycles.samples = 128
scene.cycles.sampling_pattern = 'TABULATED_SOBOL'
scene.cycles.use_adaptive_sampling = False
scene.cycles.use_light_tree = False
scene.view_settings.view_transform = 'Filmic'
scene.unit_settings.scale_length = 9.6
bpy.context.view_layer.update()

# ---- added for rendering (the .blend has no active camera and no usable light): camera, sun
cam_auto = bpy.data.cameras.new('AutoCamera')
cam_auto.lens = 50.0
cam_auto.sensor_width = 36.0
cam_auto.clip_end = 2686.25
ob_auto_camera = bpy.data.objects.new('AutoCamera', cam_auto)
scene.collection.objects.link(ob_auto_camera)
ob_auto_camera.location = (158.184, -199.036, 127.558)
ob_auto_camera.rotation_euler = (1.09748, -7.21219e-08, 0.694738)
scene.camera = ob_auto_camera
light_auto_sun = bpy.data.lights.new('AutoSun', 'SUN')
light_auto_sun.energy = 3.0
light_auto_sun.angle = 0.0523599
ob_auto_sun = bpy.data.objects.new('AutoSun', light_auto_sun)
scene.collection.objects.link(ob_auto_sun)
ob_auto_sun.rotation_euler = (0.872665, 0.174533, 0.523599)
bpy.context.view_layer.update()
